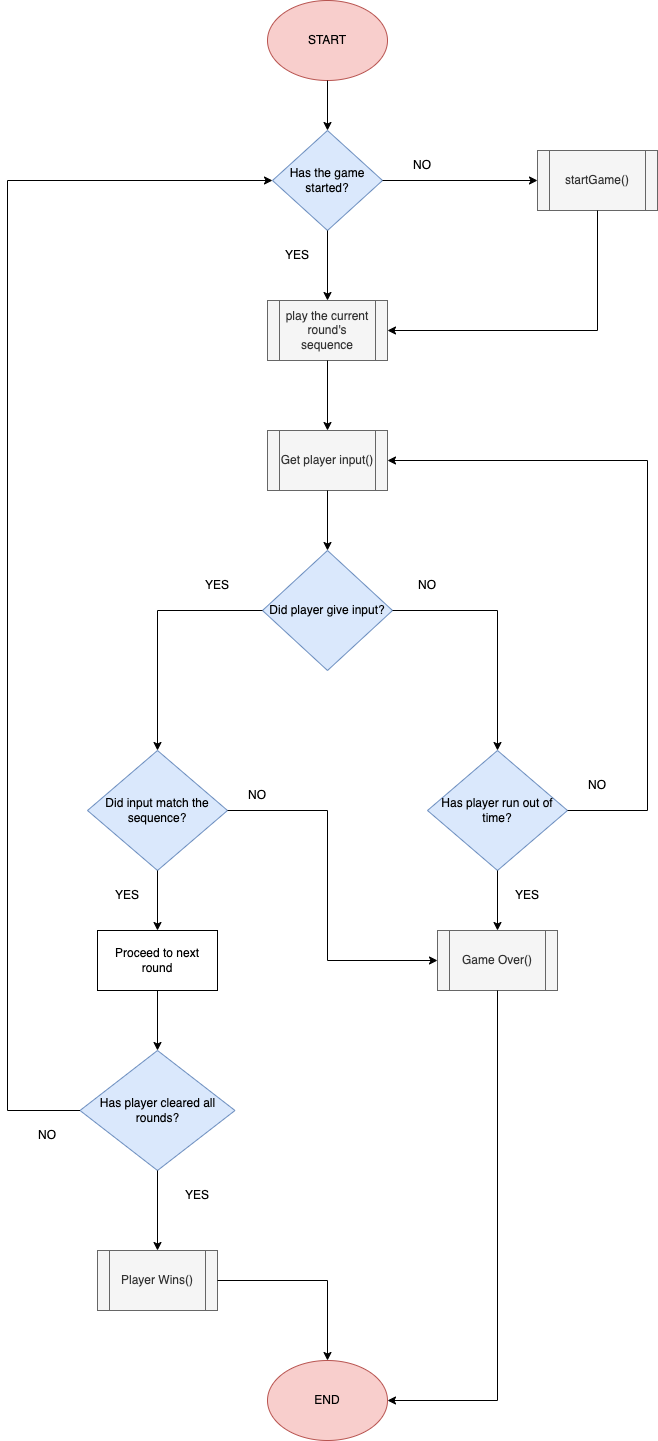

The diagram above was exported from draw.io. Its source (the exported page's mxGraphModel, read from the mxfile embedded in the PNG):
<mxGraphModel dx="1251" dy="706" grid="1" gridSize="10" guides="1" tooltips="1" connect="1" arrows="1" fold="1" page="1" pageScale="1" pageWidth="850" pageHeight="1100" background="none" math="0" shadow="0">
  <root>
    <mxCell id="0" />
    <mxCell id="1" parent="0" />
    <mxCell id="GdKkpgKGDO2eo542P7f8-1" value="START" style="ellipse;whiteSpace=wrap;html=1;fillColor=#f8cecc;strokeColor=#b85450;" vertex="1" parent="1">
      <mxGeometry x="340" y="10" width="120" height="80" as="geometry" />
    </mxCell>
    <mxCell id="GdKkpgKGDO2eo542P7f8-2" value="Has the game started?" style="rhombus;whiteSpace=wrap;html=1;fillColor=#dae8fc;strokeColor=#6c8ebf;" vertex="1" parent="1">
      <mxGeometry x="345" y="140" width="110" height="100" as="geometry" />
    </mxCell>
    <mxCell id="GdKkpgKGDO2eo542P7f8-3" value="startGame()" style="shape=process;whiteSpace=wrap;html=1;backgroundOutline=1;fillColor=#f5f5f5;fontColor=#333333;strokeColor=#666666;" vertex="1" parent="1">
      <mxGeometry x="610" y="160" width="120" height="60" as="geometry" />
    </mxCell>
    <mxCell id="GdKkpgKGDO2eo542P7f8-4" value="play the current round's sequence" style="shape=process;whiteSpace=wrap;html=1;backgroundOutline=1;fillColor=#f5f5f5;fontColor=#333333;strokeColor=#666666;" vertex="1" parent="1">
      <mxGeometry x="340" y="310" width="120" height="60" as="geometry" />
    </mxCell>
    <mxCell id="GdKkpgKGDO2eo542P7f8-5" value="Get player input()" style="shape=process;whiteSpace=wrap;html=1;backgroundOutline=1;fillColor=#f5f5f5;fontColor=#333333;strokeColor=#666666;" vertex="1" parent="1">
      <mxGeometry x="340" y="440" width="120" height="60" as="geometry" />
    </mxCell>
    <mxCell id="GdKkpgKGDO2eo542P7f8-6" value="Did player give input?" style="rhombus;whiteSpace=wrap;html=1;fillColor=#dae8fc;strokeColor=#6c8ebf;" vertex="1" parent="1">
      <mxGeometry x="335" y="560" width="130" height="120" as="geometry" />
    </mxCell>
    <mxCell id="GdKkpgKGDO2eo542P7f8-7" value="Did input match the sequence?" style="rhombus;whiteSpace=wrap;html=1;fillColor=#dae8fc;strokeColor=#6c8ebf;" vertex="1" parent="1">
      <mxGeometry x="160" y="760" width="140" height="120" as="geometry" />
    </mxCell>
    <mxCell id="GdKkpgKGDO2eo542P7f8-8" value="Has player run out of time?" style="rhombus;whiteSpace=wrap;html=1;fillColor=#dae8fc;strokeColor=#6c8ebf;" vertex="1" parent="1">
      <mxGeometry x="500" y="760" width="140" height="120" as="geometry" />
    </mxCell>
    <mxCell id="GdKkpgKGDO2eo542P7f8-9" value="Proceed to next round" style="rounded=0;whiteSpace=wrap;html=1;" vertex="1" parent="1">
      <mxGeometry x="170" y="940" width="120" height="60" as="geometry" />
    </mxCell>
    <mxCell id="GdKkpgKGDO2eo542P7f8-10" value="Game Over()" style="shape=process;whiteSpace=wrap;html=1;backgroundOutline=1;fillColor=#f5f5f5;fontColor=#333333;strokeColor=#666666;" vertex="1" parent="1">
      <mxGeometry x="510" y="940" width="120" height="60" as="geometry" />
    </mxCell>
    <mxCell id="GdKkpgKGDO2eo542P7f8-11" value="Has player cleared all rounds?" style="rhombus;whiteSpace=wrap;html=1;fillColor=#dae8fc;strokeColor=#6c8ebf;" vertex="1" parent="1">
      <mxGeometry x="152.5" y="1060" width="155" height="120" as="geometry" />
    </mxCell>
    <mxCell id="GdKkpgKGDO2eo542P7f8-12" value="Player Wins()" style="shape=process;whiteSpace=wrap;html=1;backgroundOutline=1;fillColor=#f5f5f5;fontColor=#333333;strokeColor=#666666;" vertex="1" parent="1">
      <mxGeometry x="170" y="1260" width="120" height="60" as="geometry" />
    </mxCell>
    <mxCell id="GdKkpgKGDO2eo542P7f8-13" value="END" style="ellipse;whiteSpace=wrap;html=1;fillColor=#f8cecc;strokeColor=#b85450;gradientColor=none;" vertex="1" parent="1">
      <mxGeometry x="340" y="1370" width="120" height="80" as="geometry" />
    </mxCell>
    <mxCell id="GdKkpgKGDO2eo542P7f8-14" value="" style="endArrow=classic;html=1;rounded=0;exitX=0.5;exitY=1;exitDx=0;exitDy=0;entryX=0.5;entryY=0;entryDx=0;entryDy=0;" edge="1" parent="1" source="GdKkpgKGDO2eo542P7f8-1" target="GdKkpgKGDO2eo542P7f8-2">
      <mxGeometry width="50" height="50" relative="1" as="geometry">
        <mxPoint x="400" y="210" as="sourcePoint" />
        <mxPoint x="450" y="160" as="targetPoint" />
      </mxGeometry>
    </mxCell>
    <mxCell id="GdKkpgKGDO2eo542P7f8-15" value="" style="endArrow=classic;html=1;rounded=0;exitX=1;exitY=0.5;exitDx=0;exitDy=0;" edge="1" parent="1" source="GdKkpgKGDO2eo542P7f8-2" target="GdKkpgKGDO2eo542P7f8-3">
      <mxGeometry width="50" height="50" relative="1" as="geometry">
        <mxPoint x="460" y="190" as="sourcePoint" />
        <mxPoint x="450" y="160" as="targetPoint" />
      </mxGeometry>
    </mxCell>
    <mxCell id="GdKkpgKGDO2eo542P7f8-16" value="" style="endArrow=classic;html=1;rounded=0;exitX=0.5;exitY=1;exitDx=0;exitDy=0;entryX=0.5;entryY=0;entryDx=0;entryDy=0;" edge="1" parent="1" source="GdKkpgKGDO2eo542P7f8-2" target="GdKkpgKGDO2eo542P7f8-4">
      <mxGeometry width="50" height="50" relative="1" as="geometry">
        <mxPoint x="400" y="300" as="sourcePoint" />
        <mxPoint x="450" y="250" as="targetPoint" />
      </mxGeometry>
    </mxCell>
    <mxCell id="GdKkpgKGDO2eo542P7f8-17" value="" style="endArrow=classic;html=1;rounded=0;exitX=0.5;exitY=1;exitDx=0;exitDy=0;" edge="1" parent="1" source="GdKkpgKGDO2eo542P7f8-3">
      <mxGeometry width="50" height="50" relative="1" as="geometry">
        <mxPoint x="400" y="300" as="sourcePoint" />
        <mxPoint x="460" y="340" as="targetPoint" />
        <Array as="points">
          <mxPoint x="670" y="340" />
        </Array>
      </mxGeometry>
    </mxCell>
    <mxCell id="GdKkpgKGDO2eo542P7f8-19" value="" style="endArrow=classic;html=1;rounded=0;exitX=0.5;exitY=1;exitDx=0;exitDy=0;entryX=0.5;entryY=0;entryDx=0;entryDy=0;" edge="1" parent="1" source="GdKkpgKGDO2eo542P7f8-4" target="GdKkpgKGDO2eo542P7f8-5">
      <mxGeometry width="50" height="50" relative="1" as="geometry">
        <mxPoint x="400" y="480" as="sourcePoint" />
        <mxPoint x="450" y="430" as="targetPoint" />
      </mxGeometry>
    </mxCell>
    <mxCell id="GdKkpgKGDO2eo542P7f8-20" value="" style="endArrow=classic;html=1;rounded=0;exitX=0.5;exitY=1;exitDx=0;exitDy=0;" edge="1" parent="1" source="GdKkpgKGDO2eo542P7f8-8" target="GdKkpgKGDO2eo542P7f8-10">
      <mxGeometry width="50" height="50" relative="1" as="geometry">
        <mxPoint x="400" y="480" as="sourcePoint" />
        <mxPoint x="450" y="430" as="targetPoint" />
      </mxGeometry>
    </mxCell>
    <mxCell id="GdKkpgKGDO2eo542P7f8-21" value="" style="endArrow=classic;html=1;rounded=0;exitX=0.5;exitY=1;exitDx=0;exitDy=0;entryX=0.5;entryY=0;entryDx=0;entryDy=0;" edge="1" parent="1" source="GdKkpgKGDO2eo542P7f8-7" target="GdKkpgKGDO2eo542P7f8-9">
      <mxGeometry width="50" height="50" relative="1" as="geometry">
        <mxPoint x="400" y="480" as="sourcePoint" />
        <mxPoint x="450" y="430" as="targetPoint" />
      </mxGeometry>
    </mxCell>
    <mxCell id="GdKkpgKGDO2eo542P7f8-22" value="" style="endArrow=classic;html=1;rounded=0;exitX=0;exitY=0.5;exitDx=0;exitDy=0;entryX=0.5;entryY=0;entryDx=0;entryDy=0;" edge="1" parent="1" source="GdKkpgKGDO2eo542P7f8-6" target="GdKkpgKGDO2eo542P7f8-7">
      <mxGeometry width="50" height="50" relative="1" as="geometry">
        <mxPoint x="400" y="480" as="sourcePoint" />
        <mxPoint x="450" y="430" as="targetPoint" />
        <Array as="points">
          <mxPoint x="230" y="620" />
        </Array>
      </mxGeometry>
    </mxCell>
    <mxCell id="GdKkpgKGDO2eo542P7f8-23" value="" style="endArrow=classic;html=1;rounded=0;exitX=1;exitY=0.5;exitDx=0;exitDy=0;entryX=0.5;entryY=0;entryDx=0;entryDy=0;" edge="1" parent="1" source="GdKkpgKGDO2eo542P7f8-6" target="GdKkpgKGDO2eo542P7f8-8">
      <mxGeometry width="50" height="50" relative="1" as="geometry">
        <mxPoint x="400" y="480" as="sourcePoint" />
        <mxPoint x="450" y="430" as="targetPoint" />
        <Array as="points">
          <mxPoint x="570" y="620" />
        </Array>
      </mxGeometry>
    </mxCell>
    <mxCell id="GdKkpgKGDO2eo542P7f8-24" value="" style="endArrow=classic;html=1;rounded=0;exitX=0.5;exitY=1;exitDx=0;exitDy=0;" edge="1" parent="1" source="GdKkpgKGDO2eo542P7f8-5" target="GdKkpgKGDO2eo542P7f8-6">
      <mxGeometry width="50" height="50" relative="1" as="geometry">
        <mxPoint x="400" y="480" as="sourcePoint" />
        <mxPoint x="450" y="430" as="targetPoint" />
      </mxGeometry>
    </mxCell>
    <mxCell id="GdKkpgKGDO2eo542P7f8-25" value="" style="endArrow=classic;html=1;rounded=0;exitX=0.5;exitY=1;exitDx=0;exitDy=0;entryX=0.5;entryY=0;entryDx=0;entryDy=0;" edge="1" parent="1" source="GdKkpgKGDO2eo542P7f8-9" target="GdKkpgKGDO2eo542P7f8-11">
      <mxGeometry width="50" height="50" relative="1" as="geometry">
        <mxPoint x="400" y="1030" as="sourcePoint" />
        <mxPoint x="450" y="980" as="targetPoint" />
      </mxGeometry>
    </mxCell>
    <mxCell id="GdKkpgKGDO2eo542P7f8-26" value="" style="endArrow=classic;html=1;rounded=0;exitX=1;exitY=0.5;exitDx=0;exitDy=0;entryX=0;entryY=0.5;entryDx=0;entryDy=0;" edge="1" parent="1" source="GdKkpgKGDO2eo542P7f8-7" target="GdKkpgKGDO2eo542P7f8-10">
      <mxGeometry width="50" height="50" relative="1" as="geometry">
        <mxPoint x="400" y="1120" as="sourcePoint" />
        <mxPoint x="450" y="1070" as="targetPoint" />
        <Array as="points">
          <mxPoint x="400" y="820" />
          <mxPoint x="400" y="970" />
        </Array>
      </mxGeometry>
    </mxCell>
    <mxCell id="GdKkpgKGDO2eo542P7f8-27" value="" style="endArrow=classic;html=1;rounded=0;exitX=0.5;exitY=1;exitDx=0;exitDy=0;entryX=0.5;entryY=0;entryDx=0;entryDy=0;" edge="1" parent="1" source="GdKkpgKGDO2eo542P7f8-11" target="GdKkpgKGDO2eo542P7f8-12">
      <mxGeometry width="50" height="50" relative="1" as="geometry">
        <mxPoint x="400" y="1280" as="sourcePoint" />
        <mxPoint x="450" y="1230" as="targetPoint" />
      </mxGeometry>
    </mxCell>
    <mxCell id="GdKkpgKGDO2eo542P7f8-28" value="" style="endArrow=classic;html=1;rounded=0;exitX=1;exitY=0.5;exitDx=0;exitDy=0;entryX=0.5;entryY=0;entryDx=0;entryDy=0;" edge="1" parent="1" source="GdKkpgKGDO2eo542P7f8-12" target="GdKkpgKGDO2eo542P7f8-13">
      <mxGeometry width="50" height="50" relative="1" as="geometry">
        <mxPoint x="400" y="1280" as="sourcePoint" />
        <mxPoint x="450" y="1230" as="targetPoint" />
        <Array as="points">
          <mxPoint x="400" y="1290" />
        </Array>
      </mxGeometry>
    </mxCell>
    <mxCell id="GdKkpgKGDO2eo542P7f8-29" value="" style="endArrow=classic;html=1;rounded=0;exitX=0.5;exitY=1;exitDx=0;exitDy=0;entryX=1;entryY=0.5;entryDx=0;entryDy=0;" edge="1" parent="1" source="GdKkpgKGDO2eo542P7f8-10" target="GdKkpgKGDO2eo542P7f8-13">
      <mxGeometry width="50" height="50" relative="1" as="geometry">
        <mxPoint x="400" y="1280" as="sourcePoint" />
        <mxPoint x="450" y="1230" as="targetPoint" />
        <Array as="points">
          <mxPoint x="570" y="1410" />
        </Array>
      </mxGeometry>
    </mxCell>
    <mxCell id="GdKkpgKGDO2eo542P7f8-30" value="" style="endArrow=classic;html=1;rounded=0;entryX=0;entryY=0.5;entryDx=0;entryDy=0;exitX=0;exitY=0.5;exitDx=0;exitDy=0;" edge="1" parent="1" source="GdKkpgKGDO2eo542P7f8-11" target="GdKkpgKGDO2eo542P7f8-2">
      <mxGeometry width="50" height="50" relative="1" as="geometry">
        <mxPoint x="150" y="1120" as="sourcePoint" />
        <mxPoint x="90" y="790" as="targetPoint" />
        <Array as="points">
          <mxPoint x="80" y="1120" />
          <mxPoint x="80" y="190" />
        </Array>
      </mxGeometry>
    </mxCell>
    <mxCell id="GdKkpgKGDO2eo542P7f8-31" value="NO" style="text;html=1;strokeColor=none;fillColor=none;align=center;verticalAlign=middle;whiteSpace=wrap;rounded=0;" vertex="1" parent="1">
      <mxGeometry x="465" y="160" width="60" height="30" as="geometry" />
    </mxCell>
    <mxCell id="GdKkpgKGDO2eo542P7f8-32" value="YES" style="text;html=1;strokeColor=none;fillColor=none;align=center;verticalAlign=middle;whiteSpace=wrap;rounded=0;" vertex="1" parent="1">
      <mxGeometry x="340" y="250" width="60" height="30" as="geometry" />
    </mxCell>
    <mxCell id="GdKkpgKGDO2eo542P7f8-33" value="NO" style="text;html=1;strokeColor=none;fillColor=none;align=center;verticalAlign=middle;whiteSpace=wrap;rounded=0;" vertex="1" parent="1">
      <mxGeometry x="470" y="580" width="60" height="30" as="geometry" />
    </mxCell>
    <mxCell id="GdKkpgKGDO2eo542P7f8-34" value="YES" style="text;html=1;strokeColor=none;fillColor=none;align=center;verticalAlign=middle;whiteSpace=wrap;rounded=0;" vertex="1" parent="1">
      <mxGeometry x="260" y="580" width="60" height="30" as="geometry" />
    </mxCell>
    <mxCell id="GdKkpgKGDO2eo542P7f8-35" value="NO" style="text;html=1;strokeColor=none;fillColor=none;align=center;verticalAlign=middle;whiteSpace=wrap;rounded=0;" vertex="1" parent="1">
      <mxGeometry x="300" y="790" width="60" height="30" as="geometry" />
    </mxCell>
    <mxCell id="GdKkpgKGDO2eo542P7f8-36" value="YES" style="text;html=1;strokeColor=none;fillColor=none;align=center;verticalAlign=middle;whiteSpace=wrap;rounded=0;" vertex="1" parent="1">
      <mxGeometry x="170" y="890" width="60" height="30" as="geometry" />
    </mxCell>
    <mxCell id="GdKkpgKGDO2eo542P7f8-37" value="YES" style="text;html=1;strokeColor=none;fillColor=none;align=center;verticalAlign=middle;whiteSpace=wrap;rounded=0;" vertex="1" parent="1">
      <mxGeometry x="570" y="890" width="60" height="30" as="geometry" />
    </mxCell>
    <mxCell id="GdKkpgKGDO2eo542P7f8-38" value="" style="endArrow=classic;html=1;rounded=0;exitX=1;exitY=0.5;exitDx=0;exitDy=0;entryX=1;entryY=0.5;entryDx=0;entryDy=0;" edge="1" parent="1" source="GdKkpgKGDO2eo542P7f8-8" target="GdKkpgKGDO2eo542P7f8-5">
      <mxGeometry width="50" height="50" relative="1" as="geometry">
        <mxPoint x="340" y="770" as="sourcePoint" />
        <mxPoint x="720" y="650" as="targetPoint" />
        <Array as="points">
          <mxPoint x="720" y="820" />
          <mxPoint x="720" y="470" />
        </Array>
      </mxGeometry>
    </mxCell>
    <mxCell id="GdKkpgKGDO2eo542P7f8-39" value="NO" style="text;html=1;strokeColor=none;fillColor=none;align=center;verticalAlign=middle;whiteSpace=wrap;rounded=0;" vertex="1" parent="1">
      <mxGeometry x="640" y="780" width="60" height="30" as="geometry" />
    </mxCell>
    <mxCell id="GdKkpgKGDO2eo542P7f8-40" value="YES" style="text;html=1;strokeColor=none;fillColor=none;align=center;verticalAlign=middle;whiteSpace=wrap;rounded=0;" vertex="1" parent="1">
      <mxGeometry x="240" y="1190" width="60" height="30" as="geometry" />
    </mxCell>
    <mxCell id="GdKkpgKGDO2eo542P7f8-41" value="NO" style="text;html=1;strokeColor=none;fillColor=none;align=center;verticalAlign=middle;whiteSpace=wrap;rounded=0;" vertex="1" parent="1">
      <mxGeometry x="90" y="1130" width="60" height="30" as="geometry" />
    </mxCell>
  </root>
</mxGraphModel>